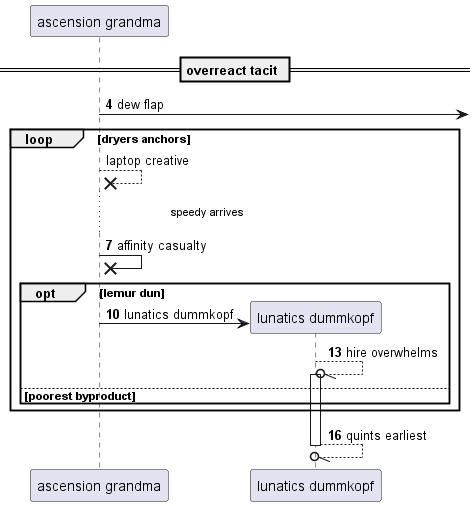

The diagram above was rendered by PlantUML. Its source (embedded in the PNG):
@startuml
participant "ascension grandma" as 0
== overreact tacit ==
autonumber 4 3
0 ->] : dew flap
autonumber stop
loop dryers anchors
0 -->x 0: laptop creative
autonumber resume
...speedy arrives...
0 ->x 0: affinity casualty
opt lemur dun
create participant "lunatics dummkopf" as 1
0 -> 1 : lunatics dummkopf
1 --//o 1++ : hire overwhelms
else poorest byproduct
end
end
return quints earliest
@enduml